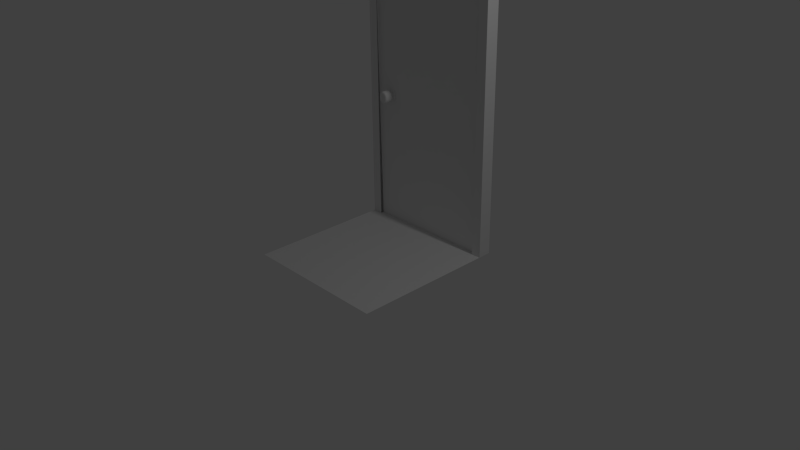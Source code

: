 # Source: floor_wall_door.blend  (saved by Blender 2.74.0; exported with 4.5.12 LTS)
import bpy
from mathutils import Matrix  # noqa: F401  (used for matrix-valued properties, if any)

bpy.ops.wm.read_factory_settings(use_empty=True)
scene = bpy.context.scene
scene.name = 'Scene'

# ---- collections
col_collection_1 = bpy.data.collections.new('Collection 1'); scene.collection.children.link(col_collection_1)
col_collection_2 = bpy.data.collections.new('Collection 2'); scene.collection.children.link(col_collection_2)

# ---- materials (node trees are filled in below, after node groups)
mat_material = bpy.data.materials.new('Material')
mat_material.alpha_threshold = 0.0
mat_material.use_transparent_shadow = False
mat_material.roughness = 0.5
mat_material.line_color = (0.0, 0.0, 0.0, 1.0)
mat_material_001 = bpy.data.materials.new('Material.001')
mat_material_001.alpha_threshold = 0.0
mat_material_001.use_transparent_shadow = False
mat_material_001.roughness = 0.5
mat_material_001.line_color = (0.0, 0.0, 0.0, 1.0)
mat_material_002 = bpy.data.materials.new('Material.002')
mat_material_002.alpha_threshold = 0.0
mat_material_002.use_transparent_shadow = False
mat_material_002.roughness = 0.5
mat_material_002.line_color = (0.0, 0.0, 0.0, 1.0)

# ---- material node trees

# ---- world
world_world = bpy.data.worlds.new('World'); scene.world = world_world
world_world.color = (0.05088, 0.05088, 0.05088)
world_world.use_sun_shadow = False
world_world.sun_shadow_jitter_overblur = 0.0
world_world.cycles.sampling_method = 'MANUAL'
world_world.cycles.sample_map_resolution = 256

# ---- cameras
cam_camera = bpy.data.cameras.new('Camera')
cam_camera.clip_end = 100.0
cam_camera.lens = 35.0
cam_camera.sensor_width = 32.0
cam_camera.sensor_height = 18.0
cam_camera.ortho_scale = 7.314
cam_camera.dof.focus_distance = 0.0
cam_camera.dof.aperture_fstop = 128.0

# ---- lights
light_lamp = bpy.data.lights.new('Lamp', 'POINT')
light_lamp.transmission_factor = 0.0
light_lamp.cutoff_distance = 30.0
light_lamp.energy = 100.0
light_lamp.shadow_buffer_clip_start = 1.001
light_lamp.shadow_soft_size = 0.1
light_lamp.shadow_maximum_resolution = 0.006
light_lamp.use_absolute_resolution = True
light_lamp.cycles.use_multiple_importance_sampling = False

# ---- meshes
me_cube = bpy.data.meshes.new('Cube')
me_cube.from_pydata([(1.0, 1.0, -1.0), (1.0, -1.0, -1.0), (-1.0, -1.0, -1.0), (-1.0, 1.0, -1.0), (1.0, 1.0, 1.0), (1.0, -1.0, 1.0), (-1.0, -1.0, 1.0), (-1.0, 1.0, 1.0)], [], [(0, 1, 2, 3), (4, 7, 6, 5), (0, 4, 5, 1), (1, 5, 6, 2), (2, 6, 7, 3), (4, 0, 3, 7)])
me_cube.materials.append(mat_material)
me_cube.use_remesh_preserve_volume = False
me_cube.use_remesh_preserve_attributes = False
me_cube.use_mirror_vertex_groups = False
me_cube.update()
me_cube_001 = bpy.data.meshes.new('Cube.001')
me_cube_001.from_pydata([(2.235, 1.0, -1.0), (1.0, -1.0, -1.0), (-1.0, -1.0, -1.0), (-2.485, 1.0, -1.0), (2.235, 1.0, 1.0), (2.235, -1.0, 1.0), (-2.485, -1.0, 1.0), (-2.485, 1.0, 1.0), (2.235, -1.0, -1.0), (-2.485, -1.0, -1.0), (2.235, -1.0, 1.0), (-2.485, -1.0, 1.0), (2.235, -1.152, -1.0), (-2.485, -1.152, -1.0), (2.235, -1.152, 1.0), (-2.485, -1.152, 1.0), (2.235, 1.0, 1.087), (2.235, -1.0, 1.087), (-2.485, 1.0, 1.087), (-2.485, -1.0, 1.087), (2.235, 1.152, -1.0), (-2.485, 1.152, -1.0), (2.235, 1.152, 1.0), (-2.485, 1.152, 1.0), (2.235, 1.0, 1.087), (-2.485, 1.0, 1.087), (2.235, 1.152, 1.087), (-2.485, 1.152, 1.087), (2.235, -1.0, 1.087), (-2.485, -1.0, 1.087), (2.235, -1.152, 1.087), (-2.485, -1.152, 1.087)], [], [(7, 6, 19, 18), (5, 6, 11, 10), (4, 22, 26, 24), (11, 15, 31, 29), (6, 2, 9, 11), (1, 5, 10, 8), (2, 1, 8, 9), (12, 14, 15, 13), (11, 9, 13, 15), (8, 10, 14, 12), (9, 8, 12, 13), (16, 18, 19, 17), (6, 5, 17, 19), (5, 4, 16, 17), (22, 20, 21, 23), (3, 7, 23, 21), (4, 0, 20, 22), (0, 3, 21, 20), (25, 24, 26, 27), (23, 7, 25, 27), (22, 23, 27, 26), (7, 4, 24, 25), (28, 29, 31, 30), (14, 10, 28, 30), (15, 14, 30, 31), (10, 11, 29, 28), (10, 8, 9, 11), (3, 0, 4, 7), (11, 7, 4, 10)])
me_cube_001.materials.append(mat_material_001)
me_cube_001.use_remesh_preserve_volume = False
me_cube_001.use_remesh_preserve_attributes = False
me_cube_001.use_mirror_vertex_groups = False
me_cube_001.update()
me_cube_002 = bpy.data.meshes.new('Cube.002')
me_cube_002.from_pydata([(1.0, 1.0, -1.0), (1.0, -1.0, -1.0), (-1.0, -1.0, -1.0), (-1.0, 1.0, -1.0), (1.0, 1.0, 1.0), (-1.0, 1.0, 1.0), (-0.887, 1.0, -1.0), (-0.887, -1.0, -1.0), (-0.887, 1.0, 1.0), (0.9099, 1.0, -1.0), (0.9099, -1.0, -1.0), (0.9099, 1.0, 1.0), (1.0, 1.0, 0.4646), (-1.0, 1.0, 0.4646), (-0.887, 1.0, 0.4646), (0.9099, 1.0, 0.4646), (1.0, 1.0, 2.648), (-1.0, 1.0, 2.648), (-0.887, 1.0, 2.648), (0.9099, 1.0, 2.648), (-1.0, 1.0, 3.0), (0.9099, 1.0, 3.0), (1.0, 1.0, 3.0), (-0.887, 1.0, 3.0)], [], [(6, 3, 2, 7), (14, 13, 3, 6), (11, 4, 16, 19), (9, 6, 7, 10), (0, 9, 10, 1), (12, 15, 9, 0), (4, 11, 15, 12), (8, 5, 13, 14), (5, 8, 18, 17), (19, 16, 22, 21), (18, 19, 21, 23), (17, 18, 23, 20)])
me_cube_002.materials.append(mat_material_002)
me_cube_002.use_remesh_preserve_volume = False
me_cube_002.use_remesh_preserve_attributes = False
me_cube_002.use_mirror_vertex_groups = False
me_cube_002.update()
me_circle = bpy.data.meshes.new('Circle')
me_circle.from_pydata([(0.0, 1.0, 0.0), (-0.1951, 0.9808, 0.0), (-0.3827, 0.9239, 0.0), (-0.5556, 0.8315, 0.0), (-0.7071, 0.7071, 0.0), (-0.8315, 0.5556, 0.0), (-0.9239, 0.3827, 0.0), (-0.9808, 0.1951, 0.0), (-1.0, 7.55e-08, 0.0), (-0.9808, -0.1951, 0.0), (-0.9239, -0.3827, 0.0), (-0.8315, -0.5556, 0.0), (-0.7071, -0.7071, 0.0), (-0.5556, -0.8315, 0.0), (-0.3827, -0.9239, 0.0), (-0.1951, -0.9808, 0.0), (3.258e-07, -1.0, 0.0), (0.1951, -0.9808, 0.0), (0.3827, -0.9239, 0.0), (0.5556, -0.8315, 0.0), (0.7071, -0.7071, 0.0), (0.8315, -0.5556, 0.0), (0.9239, -0.3827, 0.0), (0.9808, -0.1951, 0.0), (1.0, 9.656e-07, 0.0), (0.9808, 0.1951, 0.0), (0.9239, 0.3827, 0.0), (0.8315, 0.5556, 0.0), (0.7071, 0.7071, 0.0), (0.5556, 0.8315, 0.0), (0.3827, 0.9239, 0.0), (0.1951, 0.9808, 0.0), (4.397e-09, 1.0, 0.05824), (-0.1951, 0.9808, 0.05824), (-0.3827, 0.9239, 0.05824), (-0.5556, 0.8315, 0.05824), (-0.7071, 0.7071, 0.05824), (-0.8315, 0.5556, 0.05824), (-0.9239, 0.3827, 0.05824), (-0.9808, 0.1951, 0.05824), (-1.0, 7.55e-08, 0.05824), (-0.9808, -0.1951, 0.05824), (-0.9239, -0.3827, 0.05824), (-0.8315, -0.5556, 0.05824), (-0.7071, -0.7071, 0.05824), (-0.5556, -0.8315, 0.05824), (-0.3827, -0.9239, 0.05824), (-0.1951, -0.9808, 0.05824), (3.302e-07, -1.0, 0.05824), (0.1951, -0.9808, 0.05824), (0.3827, -0.9239, 0.05824), (0.5556, -0.8315, 0.05824), (0.7071, -0.7071, 0.05824), (0.8315, -0.5556, 0.05824), (0.9239, -0.3827, 0.05824), (0.9808, -0.1951, 0.05824), (1.0, 9.656e-07, 0.05824), (0.9808, 0.1951, 0.05824), (0.9239, 0.3827, 0.05824), (0.8315, 0.5556, 0.05824), (0.7071, 0.7071, 0.05824), (0.5556, 0.8315, 0.05824), (0.3827, 0.9239, 0.05824), (0.1951, 0.9808, 0.05824), (1.47e-09, 0.9383, 0.1242), (-0.183, 0.9202, 0.1242), (-0.3591, 0.8668, 0.1242), (-0.5213, 0.7801, 0.1242), (-0.6634, 0.6634, 0.1242), (-0.7801, 0.5213, 0.1242), (-0.8668, 0.3591, 0.1242), (-0.9202, 0.183, 0.1242), (-0.9383, 8.843e-08, 0.1242), (-0.9202, -0.183, 0.1242), (-0.8668, -0.3591, 0.1242), (-0.7801, -0.5213, 0.1242), (-0.6634, -0.6634, 0.1242), (-0.5213, -0.7801, 0.1242), (-0.3591, -0.8668, 0.1242), (-0.183, -0.9202, 0.1242), (3.072e-07, -0.9383, 0.1242), (0.183, -0.9202, 0.1242), (0.3591, -0.8668, 0.1242), (0.5213, -0.7801, 0.1242), (0.6634, -0.6634, 0.1242), (0.7801, -0.5213, 0.1242), (0.8668, -0.3591, 0.1242), (0.9202, -0.183, 0.1242), (0.9383, 9.236e-07, 0.1242), (0.9202, 0.183, 0.1242), (0.8668, 0.3591, 0.1242), (0.7801, 0.5213, 0.1242), (0.6634, 0.6634, 0.1242), (0.5213, 0.7801, 0.1242), (0.3591, 0.8668, 0.1242), (0.183, 0.9202, 0.1242), (-2.318e-08, 0.7061, 0.2097), (-0.1378, 0.6926, 0.2097), (-0.2702, 0.6524, 0.2097), (-0.3923, 0.5871, 0.2097), (-0.4993, 0.4993, 0.2097), (-0.5871, 0.3923, 0.2097), (-0.6524, 0.2702, 0.2097), (-0.6926, 0.1378, 0.2097), (-0.7061, 1.403e-07, 0.2097), (-0.6926, -0.1378, 0.2097), (-0.6524, -0.2702, 0.2097), (-0.5871, -0.3923, 0.2097), (-0.4993, -0.4993, 0.2097), (-0.3923, -0.5871, 0.2097), (-0.2702, -0.6524, 0.2097), (-0.1378, -0.6926, 0.2097), (2.069e-07, -0.7061, 0.2097), (0.1378, -0.6926, 0.2097), (0.2702, -0.6524, 0.2097), (0.3923, -0.5871, 0.2097), (0.4993, -0.4993, 0.2097), (0.5871, -0.3923, 0.2097), (0.6524, -0.2702, 0.2097), (0.6926, -0.1378, 0.2097), (0.7061, 7.688e-07, 0.2097), (0.6926, 0.1378, 0.2097), (0.6524, 0.2702, 0.2097), (0.5871, 0.3923, 0.2097), (0.4993, 0.4993, 0.2097), (0.3923, 0.5871, 0.2097), (0.2702, 0.6524, 0.2097), (0.1378, 0.6926, 0.2097), (-3.161e-08, 0.6674, 0.1589), (-0.1302, 0.6546, 0.1589), (-0.2554, 0.6166, 0.1589), (-0.3708, 0.5549, 0.1589), (-0.4719, 0.4719, 0.1589), (-0.5549, 0.3708, 0.1589), (-0.6166, 0.2554, 0.1589), (-0.6546, 0.1302, 0.1589), (-0.6674, 1.501e-07, 0.1589), (-0.6546, -0.1302, 0.1589), (-0.6166, -0.2554, 0.1589), (-0.5549, -0.3708, 0.1589), (-0.4719, -0.4719, 0.1589), (-0.3708, -0.5549, 0.1589), (-0.2554, -0.6166, 0.1589), (-0.1302, -0.6546, 0.1589), (1.859e-07, -0.6674, 0.1589), (0.1302, -0.6546, 0.1589), (0.2554, -0.6166, 0.1589), (0.3708, -0.5549, 0.1589), (0.4719, -0.4719, 0.1589), (0.5549, -0.3708, 0.1589), (0.6166, -0.2554, 0.1589), (0.6546, -0.1302, 0.1589), (0.6674, 7.441e-07, 0.1589), (0.6546, 0.1302, 0.1589), (0.6166, 0.2554, 0.1589), (0.5549, 0.3708, 0.1589), (0.4719, 0.4719, 0.1589), (0.3708, 0.5549, 0.1589), (0.2554, 0.6166, 0.1589), (0.1302, 0.6546, 0.1589), (-3.74e-08, 0.6153, 0.1589), (-0.12, 0.6035, 0.1589), (-0.2355, 0.5685, 0.1589), (-0.3419, 0.5116, 0.1589), (-0.4351, 0.4351, 0.1589), (-0.5116, 0.3419, 0.1589), (-0.5685, 0.2355, 0.1589), (-0.6035, 0.12, 0.1589), (-0.6153, 1.615e-07, 0.1589), (-0.6035, -0.12, 0.1589), (-0.5685, -0.2355, 0.1589), (-0.5116, -0.3419, 0.1589), (-0.4351, -0.4351, 0.1589), (-0.3419, -0.5116, 0.1589), (-0.2355, -0.5685, 0.1589), (-0.12, -0.6035, 0.1589), (1.631e-07, -0.6153, 0.1589), (0.12, -0.6035, 0.1589), (0.2355, -0.5685, 0.1589), (0.3419, -0.5116, 0.1589), (0.4351, -0.4351, 0.1589), (0.5116, -0.3419, 0.1589), (0.5685, -0.2355, 0.1589), (0.6035, -0.12, 0.1589), (0.6153, 7.092e-07, 0.1589), (0.6035, 0.12, 0.1589), (0.5685, 0.2355, 0.1589), (0.5116, 0.3419, 0.1589), (0.4351, 0.4351, 0.1589), (0.3419, 0.5116, 0.1589), (0.2355, 0.5685, 0.1589), (0.12, 0.6035, 0.1589), (-1.89e-08, 0.3628, 0.6804), (-0.07078, 0.3558, 0.6804), (-0.1388, 0.3352, 0.6804), (-0.2016, 0.3017, 0.6804), (-0.2566, 0.2566, 0.6804), (-0.3017, 0.2016, 0.6804), (-0.3352, 0.1388, 0.6804), (-0.3558, 0.07078, 0.6804), (-0.3628, 2.251e-07, 0.6804), (-0.3558, -0.07078, 0.6804), (-0.3352, -0.1388, 0.6804), (-0.3017, -0.2016, 0.6804), (-0.2566, -0.2566, 0.6804), (-0.2016, -0.3017, 0.6804), (-0.1388, -0.3352, 0.6804), (-0.07078, -0.3558, 0.6804), (9.932e-08, -0.3628, 0.6804), (0.07078, -0.3558, 0.6804), (0.1388, -0.3352, 0.6804), (0.2016, -0.3017, 0.6804), (0.2566, -0.2566, 0.6804), (0.3017, -0.2016, 0.6804), (0.3352, -0.1388, 0.6804), (0.3558, -0.07078, 0.6804), (0.3628, 5.481e-07, 0.6804), (0.3558, 0.07078, 0.6804), (0.3352, 0.1388, 0.6804), (0.3017, 0.2016, 0.6804), (0.2566, 0.2566, 0.6804), (0.2016, 0.3017, 0.6804), (0.1388, 0.3352, 0.6804), (0.07078, 0.3558, 0.6804), (-3.665e-09, 0.3628, 0.8822), (-0.07078, 0.3558, 0.8822), (-0.1388, 0.3352, 0.8822), (-0.2016, 0.3017, 0.8822), (-0.2566, 0.2566, 0.8822), (-0.3017, 0.2016, 0.8822), (-0.3352, 0.1388, 0.8822), (-0.3558, 0.07078, 0.8822), (-0.3628, 2.251e-07, 0.8822), (-0.3558, -0.07078, 0.8822), (-0.3352, -0.1388, 0.8822), (-0.3017, -0.2016, 0.8822), (-0.2566, -0.2566, 0.8822), (-0.2016, -0.3017, 0.8822), (-0.1388, -0.3352, 0.8822), (-0.07078, -0.3558, 0.8822), (1.146e-07, -0.3628, 0.8822), (0.07078, -0.3558, 0.8822), (0.1388, -0.3352, 0.8822), (0.2016, -0.3017, 0.8822), (0.2566, -0.2566, 0.8822), (0.3017, -0.2016, 0.8822), (0.3352, -0.1388, 0.8822), (0.3558, -0.07078, 0.8822), (0.3628, 5.481e-07, 0.8822), (0.3558, 0.07078, 0.8822), (0.3352, 0.1388, 0.8822), (0.3017, 0.2016, 0.8822), (0.2566, 0.2566, 0.8822), (0.2016, 0.3017, 0.8822), (0.1388, 0.3352, 0.8822), (0.07078, 0.3558, 0.8822), (3.279e-08, 0.8643, 0.8822), (-0.1686, 0.8477, 0.8822), (-0.3308, 0.7985, 0.8822), (-0.4802, 0.7187, 0.8822), (-0.6112, 0.6112, 0.8822), (-0.7187, 0.4802, 0.8822), (-0.7985, 0.3308, 0.8822), (-0.8477, 0.1686, 0.8822), (-0.8643, 9.351e-08, 0.8822), (-0.8477, -0.1686, 0.8822), (-0.7985, -0.3308, 0.8822), (-0.7187, -0.4802, 0.8822), (-0.6112, -0.6112, 0.8822), (-0.4802, -0.7187, 0.8822), (-0.3308, -0.7985, 0.8822), (-0.1686, -0.8477, 0.8822), (3.144e-07, -0.8643, 0.8822), (0.1686, -0.8477, 0.8822), (0.3308, -0.7985, 0.8822), (0.4802, -0.7187, 0.8822), (0.6112, -0.6112, 0.8822), (0.7187, -0.4802, 0.8822), (0.7985, -0.3308, 0.8822), (0.8477, -0.1686, 0.8822), (0.8643, 8.629e-07, 0.8822), (0.8477, 0.1686, 0.8822), (0.7985, 0.3308, 0.8822), (0.7187, 0.4802, 0.8822), (0.6112, 0.6112, 0.8822), (0.4802, 0.7187, 0.8822), (0.3308, 0.7985, 0.8822), (0.1686, 0.8477, 0.8822), (5.545e-08, 0.9474, 1.027), (-0.1848, 0.9292, 1.027), (-0.3626, 0.8753, 1.027), (-0.5264, 0.7878, 1.027), (-0.6699, 0.6699, 1.027), (-0.7878, 0.5264, 1.027), (-0.8753, 0.3626, 1.027), (-0.9292, 0.1848, 1.027), (-0.9474, 7.152e-08, 1.027), (-0.9292, -0.1848, 1.027), (-0.8753, -0.3626, 1.027), (-0.7878, -0.5264, 1.027), (-0.6699, -0.6699, 1.027), (-0.5264, -0.7878, 1.027), (-0.3626, -0.8753, 1.027), (-0.1848, -0.9292, 1.027), (3.642e-07, -0.9474, 1.027), (0.1848, -0.9292, 1.027), (0.3626, -0.8753, 1.027), (0.5264, -0.7878, 1.027), (0.6699, -0.6699, 1.027), (0.7878, -0.5264, 1.027), (0.8753, -0.3626, 1.027), (0.9292, -0.1848, 1.027), (0.9474, 9.148e-07, 1.027), (0.9292, 0.1848, 1.027), (0.8753, 0.3626, 1.027), (0.7878, 0.5264, 1.027), (0.6699, 0.6699, 1.027), (0.5264, 0.7878, 1.027), (0.3626, 0.8753, 1.027), (0.1848, 0.9292, 1.027), (7.535e-08, 0.9963, 1.228), (-0.1944, 0.9772, 1.228), (-0.3813, 0.9205, 1.228), (-0.5535, 0.8284, 1.228), (-0.7045, 0.7045, 1.228), (-0.8284, 0.5535, 1.228), (-0.9205, 0.3813, 1.228), (-0.9772, 0.1944, 1.228), (-0.9963, 6.195e-08, 1.228), (-0.9772, -0.1944, 1.228), (-0.9205, -0.3813, 1.228), (-0.8284, -0.5535, 1.228), (-0.7045, -0.7045, 1.228), (-0.5535, -0.8284, 1.228), (-0.3813, -0.9205, 1.228), (-0.1944, -0.9772, 1.228), (4e-07, -0.9963, 1.228), (0.1944, -0.9772, 1.228), (0.3813, -0.9205, 1.228), (0.5535, -0.8284, 1.228), (0.7045, -0.7045, 1.228), (0.8284, -0.5535, 1.228), (0.9205, -0.3813, 1.228), (0.9772, -0.1944, 1.228), (0.9963, 9.488e-07, 1.228), (0.9772, 0.1944, 1.228), (0.9205, 0.3813, 1.228), (0.8284, 0.5535, 1.228), (0.7045, 0.7045, 1.228), (0.5535, 0.8284, 1.228), (0.3813, 0.9205, 1.228), (0.1944, 0.9772, 1.228), (1.533e-07, 0.9963, 2.26), (-0.1944, 0.9772, 2.26), (-0.3813, 0.9205, 2.26), (-0.5535, 0.8284, 2.26), (-0.7045, 0.7045, 2.26), (-0.8284, 0.5535, 2.26), (-0.9205, 0.3813, 2.26), (-0.9772, 0.1944, 2.26), (-0.9963, 6.195e-08, 2.26), (-0.9772, -0.1944, 2.26), (-0.9205, -0.3813, 2.26), (-0.8284, -0.5535, 2.26), (-0.7045, -0.7045, 2.26), (-0.5535, -0.8284, 2.26), (-0.3813, -0.9205, 2.26), (-0.1944, -0.9772, 2.26), (4.779e-07, -0.9963, 2.26), (0.1944, -0.9772, 2.26), (0.3813, -0.9205, 2.26), (0.5535, -0.8284, 2.26), (0.7045, -0.7045, 2.26), (0.8284, -0.5535, 2.26), (0.9205, -0.3813, 2.26), (0.9772, -0.1944, 2.26), (0.9963, 9.488e-07, 2.26), (0.9772, 0.1944, 2.26), (0.9205, 0.3813, 2.26), (0.8284, 0.5535, 2.26), (0.7045, 0.7045, 2.26), (0.5535, 0.8284, 2.26), (0.3813, 0.9205, 2.26), (0.1944, 0.9772, 2.26), (1.629e-07, 0.9238, 2.475), (-0.1802, 0.9061, 2.475), (-0.3535, 0.8535, 2.475), (-0.5133, 0.7681, 2.475), (-0.6533, 0.6533, 2.475), (-0.7681, 0.5133, 2.475), (-0.8535, 0.3535, 2.475), (-0.9061, 0.1802, 2.475), (-0.9238, 7.926e-08, 2.475), (-0.9061, -0.1802, 2.475), (-0.8535, -0.3535, 2.475), (-0.7681, -0.5133, 2.475), (-0.6533, -0.6533, 2.475), (-0.5133, -0.7681, 2.475), (-0.3535, -0.8535, 2.475), (-0.1802, -0.9061, 2.475), (4.639e-07, -0.9238, 2.475), (0.1802, -0.9061, 2.475), (0.3535, -0.8535, 2.475), (0.5133, -0.7681, 2.475), (0.6533, -0.6532, 2.475), (0.7681, -0.5133, 2.475), (0.8535, -0.3535, 2.475), (0.9061, -0.1802, 2.475), (0.9238, 9.016e-07, 2.475), (0.9061, 0.1802, 2.475), (0.8535, 0.3535, 2.475), (0.7681, 0.5133, 2.475), (0.6532, 0.6533, 2.475), (0.5133, 0.7681, 2.475), (0.3535, 0.8535, 2.475), (0.1802, 0.9061, 2.475), (1.511e-07, 0.7376, 2.596), (-0.1439, 0.7234, 2.596), (-0.2823, 0.6815, 2.596), (-0.4098, 0.6133, 2.596), (-0.5216, 0.5216, 2.596), (-0.6133, 0.4098, 2.596), (-0.6815, 0.2823, 2.596), (-0.7234, 0.1439, 2.596), (-0.7376, 1.241e-07, 2.596), (-0.7234, -0.1439, 2.596), (-0.6815, -0.2823, 2.596), (-0.6133, -0.4098, 2.596), (-0.5216, -0.5216, 2.596), (-0.4098, -0.6133, 2.596), (-0.2823, -0.6815, 2.596), (-0.1439, -0.7234, 2.596), (3.915e-07, -0.7376, 2.596), (0.1439, -0.7234, 2.596), (0.2823, -0.6815, 2.596), (0.4098, -0.6133, 2.596), (0.5216, -0.5216, 2.596), (0.6133, -0.4098, 2.596), (0.6815, -0.2823, 2.596), (0.7234, -0.1439, 2.596), (0.7376, 7.806e-07, 2.596), (0.7234, 0.1439, 2.596), (0.6815, 0.2823, 2.596), (0.6133, 0.4098, 2.596), (0.5216, 0.5216, 2.596), (0.4098, 0.6133, 2.596), (0.2823, 0.6815, 2.596), (0.1439, 0.7234, 2.596), (1.099e-07, 0.3261, 2.596), (-0.06361, 0.3198, 2.596), (-0.1248, 0.3013, 2.596), (-0.1812, 0.2711, 2.596), (-0.2306, 0.2306, 2.596), (-0.2711, 0.1812, 2.596), (-0.3013, 0.1248, 2.596), (-0.3198, 0.06361, 2.596), (-0.3261, 2.243e-07, 2.596), (-0.3198, -0.06361, 2.596), (-0.3013, -0.1248, 2.596), (-0.2711, -0.1812, 2.596), (-0.2306, -0.2306, 2.596), (-0.1812, -0.2711, 2.596), (-0.1248, -0.3013, 2.596), (-0.06361, -0.3198, 2.596), (2.162e-07, -0.3261, 2.596), (0.06361, -0.3198, 2.596), (0.1248, -0.3013, 2.596), (0.1812, -0.2711, 2.596), (0.2306, -0.2306, 2.596), (0.2711, -0.1812, 2.596), (0.3013, -0.1248, 2.596), (0.3198, -0.06361, 2.596), (0.3261, 5.145e-07, 2.596), (0.3198, 0.06361, 2.596), (0.3013, 0.1248, 2.596), (0.2711, 0.1812, 2.596), (0.2306, 0.2306, 2.596), (0.1812, 0.2711, 2.596), (0.1248, 0.3013, 2.596), (0.06361, 0.3198, 2.596), (0.1458, 0.0328, 2.573), (0.1458, -0.01318, 2.573), (-0.1396, 0.02991, 2.573), (-0.1396, -0.01607, 2.573), (-0.03912, -0.03391, 2.573), (0.03224, 0.01831, 2.573), (0.1036, 0.006707, 2.573), (0.1036, -0.03927, 2.573), (0.03224, -0.02767, 2.573), (-0.03912, -0.07989, 2.573), (0.1458, 0.0328, 2.525), (0.1458, -0.01318, 2.525), (-0.1396, 0.02991, 2.525), (-0.1396, -0.01607, 2.525), (-0.03912, -0.03391, 2.525), (0.03224, 0.01831, 2.525), (0.1036, 0.006707, 2.525), (0.1036, -0.03927, 2.525), (0.03224, -0.02767, 2.525), (-0.03912, -0.07989, 2.525), (9.217e-08, 0.1826, 2.551), (-0.03563, 0.1791, 2.551), (-0.06988, 0.1687, 2.551), (-0.1015, 0.1518, 2.551), (-0.1291, 0.1291, 2.551), (-0.1518, 0.1015, 2.551), (-0.1687, 0.06988, 2.551), (-0.1791, 0.03563, 2.551), (-0.1826, 2.538e-07, 2.551), (-0.1791, -0.03563, 2.551), (-0.1687, -0.06988, 2.551), (-0.1518, -0.1015, 2.551), (-0.1291, -0.1291, 2.551), (-0.1015, -0.1518, 2.551), (-0.06988, -0.1687, 2.551), (-0.03563, -0.1791, 2.551), (1.517e-07, -0.1826, 2.551), (0.03563, -0.1791, 2.551), (0.06988, -0.1687, 2.551), (0.1015, -0.1518, 2.551), (0.1291, -0.1291, 2.551), (0.1518, -0.1015, 2.551), (0.1687, -0.06988, 2.551), (0.1791, -0.03563, 2.551), (0.1826, 4.164e-07, 2.551), (0.1791, 0.03563, 2.551), (0.1687, 0.06988, 2.551), (0.1518, 0.1015, 2.551), (0.1291, 0.1291, 2.551), (0.1015, 0.1518, 2.551), (0.06988, 0.1687, 2.551), (0.03563, 0.1791, 2.551)], [], [(28, 27, 59, 60), (17, 16, 48, 49), (6, 5, 37, 38), (26, 25, 57, 58), (4, 3, 35, 36), (15, 14, 46, 47), (24, 23, 55, 56), (2, 1, 33, 34), (13, 12, 44, 45), (22, 21, 53, 54), (11, 10, 42, 43), (31, 30, 62, 63), (20, 19, 51, 52), (9, 8, 40, 41), (29, 28, 60, 61), (18, 17, 49, 50), (7, 6, 38, 39), (27, 26, 58, 59), (5, 4, 36, 37), (16, 15, 47, 48), (25, 24, 56, 57), (3, 2, 34, 35), (14, 13, 45, 46), (23, 22, 54, 55), (1, 0, 32, 33), (12, 11, 43, 44), (0, 31, 63, 32), (21, 20, 52, 53), (10, 9, 41, 42), (30, 29, 61, 62), (19, 18, 50, 51), (8, 7, 39, 40), (61, 60, 92, 93), (50, 49, 81, 82), (39, 38, 70, 71), (59, 58, 90, 91), (37, 36, 68, 69), (48, 47, 79, 80), (57, 56, 88, 89), (35, 34, 66, 67), (46, 45, 77, 78), (55, 54, 86, 87), (33, 32, 64, 65), (44, 43, 75, 76), (32, 63, 95, 64), (53, 52, 84, 85), (42, 41, 73, 74), (62, 61, 93, 94), (51, 50, 82, 83), (40, 39, 71, 72), (60, 59, 91, 92), (49, 48, 80, 81), (38, 37, 69, 70), (58, 57, 89, 90), (36, 35, 67, 68), (47, 46, 78, 79), (56, 55, 87, 88), (34, 33, 65, 66), (45, 44, 76, 77), (54, 53, 85, 86), (43, 42, 74, 75), (63, 62, 94, 95), (52, 51, 83, 84), (41, 40, 72, 73), (95, 94, 126, 127), (84, 83, 115, 116), (73, 72, 104, 105), (93, 92, 124, 125), (82, 81, 113, 114), (71, 70, 102, 103), (91, 90, 122, 123), (69, 68, 100, 101), (80, 79, 111, 112), (89, 88, 120, 121), (67, 66, 98, 99), (78, 77, 109, 110), (87, 86, 118, 119), (65, 64, 96, 97), (76, 75, 107, 108), (64, 95, 127, 96), (85, 84, 116, 117), (74, 73, 105, 106), (94, 93, 125, 126), (83, 82, 114, 115), (72, 71, 103, 104), (92, 91, 123, 124), (81, 80, 112, 113), (70, 69, 101, 102), (90, 89, 121, 122), (68, 67, 99, 100), (79, 78, 110, 111), (88, 87, 119, 120), (66, 65, 97, 98), (77, 76, 108, 109), (86, 85, 117, 118), (75, 74, 106, 107), (118, 117, 149, 150), (107, 106, 138, 139), (127, 126, 158, 159), (116, 115, 147, 148), (105, 104, 136, 137), (125, 124, 156, 157), (114, 113, 145, 146), (103, 102, 134, 135), (123, 122, 154, 155), (101, 100, 132, 133), (112, 111, 143, 144), (121, 120, 152, 153), (99, 98, 130, 131), (110, 109, 141, 142), (119, 118, 150, 151), (97, 96, 128, 129), (108, 107, 139, 140), (96, 127, 159, 128), (117, 116, 148, 149), (106, 105, 137, 138), (126, 125, 157, 158), (115, 114, 146, 147), (104, 103, 135, 136), (124, 123, 155, 156), (113, 112, 144, 145), (102, 101, 133, 134), (122, 121, 153, 154), (100, 99, 131, 132), (111, 110, 142, 143), (120, 119, 151, 152), (98, 97, 129, 130), (109, 108, 140, 141), (152, 151, 183, 184), (130, 129, 161, 162), (141, 140, 172, 173), (150, 149, 181, 182), (139, 138, 170, 171), (159, 158, 190, 191), (148, 147, 179, 180), (137, 136, 168, 169), (157, 156, 188, 189), (146, 145, 177, 178), (135, 134, 166, 167), (155, 154, 186, 187), (133, 132, 164, 165), (144, 143, 175, 176), (153, 152, 184, 185), (131, 130, 162, 163), (142, 141, 173, 174), (151, 150, 182, 183), (129, 128, 160, 161), (140, 139, 171, 172), (128, 159, 191, 160), (149, 148, 180, 181), (138, 137, 169, 170), (158, 157, 189, 190), (147, 146, 178, 179), (136, 135, 167, 168), (156, 155, 187, 188), (145, 144, 176, 177), (134, 133, 165, 166), (154, 153, 185, 186), (132, 131, 163, 164), (143, 142, 174, 175), (186, 185, 217, 218), (164, 163, 195, 196), (175, 174, 206, 207), (184, 183, 215, 216), (162, 161, 193, 194), (173, 172, 204, 205), (182, 181, 213, 214), (171, 170, 202, 203), (191, 190, 222, 223), (180, 179, 211, 212), (169, 168, 200, 201), (189, 188, 220, 221), (178, 177, 209, 210), (167, 166, 198, 199), (187, 186, 218, 219), (165, 164, 196, 197), (176, 175, 207, 208), (185, 184, 216, 217), (163, 162, 194, 195), (174, 173, 205, 206), (183, 182, 214, 215), (161, 160, 192, 193), (172, 171, 203, 204), (160, 191, 223, 192), (181, 180, 212, 213), (170, 169, 201, 202), (190, 189, 221, 222), (179, 178, 210, 211), (168, 167, 199, 200), (188, 187, 219, 220), (177, 176, 208, 209), (166, 165, 197, 198), (220, 219, 251, 252), (209, 208, 240, 241), (198, 197, 229, 230), (218, 217, 249, 250), (196, 195, 227, 228), (207, 206, 238, 239), (216, 215, 247, 248), (194, 193, 225, 226), (205, 204, 236, 237), (214, 213, 245, 246), (203, 202, 234, 235), (223, 222, 254, 255), (212, 211, 243, 244), (201, 200, 232, 233), (221, 220, 252, 253), (210, 209, 241, 242), (199, 198, 230, 231), (219, 218, 250, 251), (197, 196, 228, 229), (208, 207, 239, 240), (217, 216, 248, 249), (195, 194, 226, 227), (206, 205, 237, 238), (215, 214, 246, 247), (193, 192, 224, 225), (204, 203, 235, 236), (192, 223, 255, 224), (213, 212, 244, 245), (202, 201, 233, 234), (222, 221, 253, 254), (211, 210, 242, 243), (200, 199, 231, 232), (254, 253, 285, 286), (243, 242, 274, 275), (232, 231, 263, 264), (252, 251, 283, 284), (241, 240, 272, 273), (230, 229, 261, 262), (250, 249, 281, 282), (228, 227, 259, 260), (239, 238, 270, 271), (248, 247, 279, 280), (226, 225, 257, 258), (237, 236, 268, 269), (246, 245, 277, 278), (235, 234, 266, 267), (255, 254, 286, 287), (244, 243, 275, 276), (233, 232, 264, 265), (253, 252, 284, 285), (242, 241, 273, 274), (231, 230, 262, 263), (251, 250, 282, 283), (229, 228, 260, 261), (240, 239, 271, 272), (249, 248, 280, 281), (227, 226, 258, 259), (238, 237, 269, 270), (247, 246, 278, 279), (225, 224, 256, 257), (236, 235, 267, 268), (224, 255, 287, 256), (245, 244, 276, 277), (234, 233, 265, 266), (256, 287, 319, 288), (277, 276, 308, 309), (266, 265, 297, 298), (286, 285, 317, 318), (275, 274, 306, 307), (264, 263, 295, 296), (284, 283, 315, 316), (273, 272, 304, 305), (262, 261, 293, 294), (282, 281, 313, 314), (260, 259, 291, 292), (271, 270, 302, 303), (280, 279, 311, 312), (258, 257, 289, 290), (269, 268, 300, 301), (278, 277, 309, 310), (267, 266, 298, 299), (287, 286, 318, 319), (276, 275, 307, 308), (265, 264, 296, 297), (285, 284, 316, 317), (274, 273, 305, 306), (263, 262, 294, 295), (283, 282, 314, 315), (261, 260, 292, 293), (272, 271, 303, 304), (281, 280, 312, 313), (259, 258, 290, 291), (270, 269, 301, 302), (279, 278, 310, 311), (257, 256, 288, 289), (268, 267, 299, 300), (311, 310, 342, 343), (289, 288, 320, 321), (300, 299, 331, 332), (288, 319, 351, 320), (309, 308, 340, 341), (298, 297, 329, 330), (318, 317, 349, 350), (307, 306, 338, 339), (296, 295, 327, 328), (316, 315, 347, 348), (305, 304, 336, 337), (294, 293, 325, 326), (314, 313, 345, 346), (292, 291, 323, 324), (303, 302, 334, 335), (312, 311, 343, 344), (290, 289, 321, 322), (301, 300, 332, 333), (310, 309, 341, 342), (299, 298, 330, 331), (319, 318, 350, 351), (308, 307, 339, 340), (297, 296, 328, 329), (317, 316, 348, 349), (306, 305, 337, 338), (295, 294, 326, 327), (315, 314, 346, 347), (293, 292, 324, 325), (304, 303, 335, 336), (313, 312, 344, 345), (291, 290, 322, 323), (302, 301, 333, 334), (345, 344, 376, 377), (323, 322, 354, 355), (334, 333, 365, 366), (343, 342, 374, 375), (321, 320, 352, 353), (332, 331, 363, 364), (320, 351, 383, 352), (341, 340, 372, 373), (330, 329, 361, 362), (350, 349, 381, 382), (339, 338, 370, 371), (328, 327, 359, 360), (348, 347, 379, 380), (337, 336, 368, 369), (326, 325, 357, 358), (346, 345, 377, 378), (324, 323, 355, 356), (335, 334, 366, 367), (344, 343, 375, 376), (322, 321, 353, 354), (333, 332, 364, 365), (342, 341, 373, 374), (331, 330, 362, 363), (351, 350, 382, 383), (340, 339, 371, 372), (329, 328, 360, 361), (349, 348, 380, 381), (338, 337, 369, 370), (327, 326, 358, 359), (347, 346, 378, 379), (325, 324, 356, 357), (336, 335, 367, 368), (379, 378, 410, 411), (357, 356, 388, 389), (368, 367, 399, 400), (377, 376, 408, 409), (355, 354, 386, 387), (366, 365, 397, 398), (375, 374, 406, 407), (353, 352, 384, 385), (364, 363, 395, 396), (352, 383, 415, 384), (373, 372, 404, 405), (362, 361, 393, 394), (382, 381, 413, 414), (371, 370, 402, 403), (360, 359, 391, 392), (380, 379, 411, 412), (369, 368, 400, 401), (358, 357, 389, 390), (378, 377, 409, 410), (356, 355, 387, 388), (367, 366, 398, 399), (376, 375, 407, 408), (354, 353, 385, 386), (365, 364, 396, 397), (374, 373, 405, 406), (363, 362, 394, 395), (383, 382, 414, 415), (372, 371, 403, 404), (361, 360, 392, 393), (381, 380, 412, 413), (370, 369, 401, 402), (359, 358, 390, 391), (413, 412, 444, 445), (402, 401, 433, 434), (391, 390, 422, 423), (411, 410, 442, 443), (389, 388, 420, 421), (400, 399, 431, 432), (409, 408, 440, 441), (387, 386, 418, 419), (398, 397, 429, 430), (407, 406, 438, 439), (385, 384, 416, 417), (396, 395, 427, 428), (384, 415, 447, 416), (405, 404, 436, 437), (394, 393, 425, 426), (414, 413, 445, 446), (403, 402, 434, 435), (392, 391, 423, 424), (412, 411, 443, 444), (401, 400, 432, 433), (390, 389, 421, 422), (410, 409, 441, 442), (388, 387, 419, 420), (399, 398, 430, 431), (408, 407, 439, 440), (386, 385, 417, 418), (397, 396, 428, 429), (406, 405, 437, 438), (395, 394, 426, 427), (415, 414, 446, 447), (404, 403, 435, 436), (393, 392, 424, 425), (447, 446, 478, 479), (436, 435, 467, 468), (425, 424, 456, 457), (445, 444, 476, 477), (434, 433, 465, 466), (423, 422, 454, 455), (443, 442, 474, 475), (421, 420, 452, 453), (432, 431, 463, 464), (441, 440, 472, 473), (419, 418, 450, 451), (430, 429, 461, 462), (439, 438, 470, 471), (417, 416, 448, 449), (428, 427, 459, 460), (416, 447, 479, 448), (437, 436, 468, 469), (426, 425, 457, 458), (446, 445, 477, 478), (435, 434, 466, 467), (424, 423, 455, 456), (444, 443, 475, 476), (433, 432, 464, 465), (422, 421, 453, 454), (442, 441, 473, 474), (420, 419, 451, 452), (431, 430, 462, 463), (440, 439, 471, 472), (418, 417, 449, 450), (429, 428, 460, 461), (438, 437, 469, 470), (427, 426, 458, 459), (484, 482, 483, 489), (480, 486, 487, 481), (486, 485, 488, 487), (485, 484, 489, 488), (494, 499, 493, 492), (490, 491, 497, 496), (496, 497, 498, 495), (495, 498, 499, 494), (488, 489, 499, 498), (487, 488, 498, 497), (481, 487, 497, 491), (485, 486, 496, 495), (484, 485, 495, 494), (482, 484, 494, 492), (483, 482, 492, 493), (489, 483, 493, 499), (480, 481, 491, 490), (486, 480, 490, 496), (470, 469, 521, 522), (459, 458, 510, 511), (479, 478, 530, 531), (468, 467, 519, 520), (457, 456, 508, 509), (477, 476, 528, 529), (466, 465, 517, 518), (455, 454, 506, 507), (475, 474, 526, 527), (453, 452, 504, 505), (464, 463, 515, 516), (473, 472, 524, 525), (451, 450, 502, 503), (462, 461, 513, 514), (471, 470, 522, 523), (449, 448, 500, 501), (460, 459, 511, 512), (448, 479, 531, 500), (469, 468, 520, 521), (458, 457, 509, 510), (478, 477, 529, 530), (467, 466, 518, 519), (456, 455, 507, 508), (476, 475, 527, 528), (465, 464, 516, 517), (454, 453, 505, 506), (474, 473, 525, 526), (452, 451, 503, 504), (463, 462, 514, 515), (472, 471, 523, 524), (450, 449, 501, 502), (461, 460, 512, 513), (501, 500, 531, 530, 529, 528, 527, 526, 525, 524, 523, 522, 521, 520, 519, 518, 517, 516, 515, 514, 513, 512, 511, 510, 509, 508, 507, 506, 505, 504, 503, 502)])
me_circle.use_remesh_preserve_volume = False
me_circle.use_remesh_preserve_attributes = False
me_circle.use_mirror_vertex_groups = False
me_circle.update()
me_circle_001 = bpy.data.meshes.new('Circle.001')
me_circle_001.from_pydata([(0.0, 1.0, 0.0), (-0.1951, 0.9808, 0.0), (-0.3827, 0.9239, 0.0), (-0.5556, 0.8315, 0.0), (-0.7071, 0.7071, 0.0), (-0.8315, 0.5556, 0.0), (-0.9239, 0.3827, 0.0), (-0.9808, 0.1951, 0.0), (-1.0, 7.55e-08, 0.0), (-0.9808, -0.1951, 0.0), (-0.9239, -0.3827, 0.0), (-0.8315, -0.5556, 0.0), (-0.7071, -0.7071, 0.0), (-0.5556, -0.8315, 0.0), (-0.3827, -0.9239, 0.0), (-0.1951, -0.9808, 0.0), (3.258e-07, -1.0, 0.0), (0.1951, -0.9808, 0.0), (0.3827, -0.9239, 0.0), (0.5556, -0.8315, 0.0), (0.7071, -0.7071, 0.0), (0.8315, -0.5556, 0.0), (0.9239, -0.3827, 0.0), (0.9808, -0.1951, 0.0), (1.0, 9.656e-07, 0.0), (0.9808, 0.1951, 0.0), (0.9239, 0.3827, 0.0), (0.8315, 0.5556, 0.0), (0.7071, 0.7071, 0.0), (0.5556, 0.8315, 0.0), (0.3827, 0.9239, 0.0), (0.1951, 0.9808, 0.0), (4.397e-09, 1.0, 0.05824), (-0.1951, 0.9808, 0.05824), (-0.3827, 0.9239, 0.05824), (-0.5556, 0.8315, 0.05824), (-0.7071, 0.7071, 0.05824), (-0.8315, 0.5556, 0.05824), (-0.9239, 0.3827, 0.05824), (-0.9808, 0.1951, 0.05824), (-1.0, 7.55e-08, 0.05824), (-0.9808, -0.1951, 0.05824), (-0.9239, -0.3827, 0.05824), (-0.8315, -0.5556, 0.05824), (-0.7071, -0.7071, 0.05824), (-0.5556, -0.8315, 0.05824), (-0.3827, -0.9239, 0.05824), (-0.1951, -0.9808, 0.05824), (3.302e-07, -1.0, 0.05824), (0.1951, -0.9808, 0.05824), (0.3827, -0.9239, 0.05824), (0.5556, -0.8315, 0.05824), (0.7071, -0.7071, 0.05824), (0.8315, -0.5556, 0.05824), (0.9239, -0.3827, 0.05824), (0.9808, -0.1951, 0.05824), (1.0, 9.656e-07, 0.05824), (0.9808, 0.1951, 0.05824), (0.9239, 0.3827, 0.05824), (0.8315, 0.5556, 0.05824), (0.7071, 0.7071, 0.05824), (0.5556, 0.8315, 0.05824), (0.3827, 0.9239, 0.05824), (0.1951, 0.9808, 0.05824), (1.47e-09, 0.9383, 0.1242), (-0.183, 0.9202, 0.1242), (-0.3591, 0.8668, 0.1242), (-0.5213, 0.7801, 0.1242), (-0.6634, 0.6634, 0.1242), (-0.7801, 0.5213, 0.1242), (-0.8668, 0.3591, 0.1242), (-0.9202, 0.183, 0.1242), (-0.9383, 8.843e-08, 0.1242), (-0.9202, -0.183, 0.1242), (-0.8668, -0.3591, 0.1242), (-0.7801, -0.5213, 0.1242), (-0.6634, -0.6634, 0.1242), (-0.5213, -0.7801, 0.1242), (-0.3591, -0.8668, 0.1242), (-0.183, -0.9202, 0.1242), (3.072e-07, -0.9383, 0.1242), (0.183, -0.9202, 0.1242), (0.3591, -0.8668, 0.1242), (0.5213, -0.7801, 0.1242), (0.6634, -0.6634, 0.1242), (0.7801, -0.5213, 0.1242), (0.8668, -0.3591, 0.1242), (0.9202, -0.183, 0.1242), (0.9383, 9.236e-07, 0.1242), (0.9202, 0.183, 0.1242), (0.8668, 0.3591, 0.1242), (0.7801, 0.5213, 0.1242), (0.6634, 0.6634, 0.1242), (0.5213, 0.7801, 0.1242), (0.3591, 0.8668, 0.1242), (0.183, 0.9202, 0.1242), (-2.318e-08, 0.7061, 0.2097), (-0.1378, 0.6926, 0.2097), (-0.2702, 0.6524, 0.2097), (-0.3923, 0.5871, 0.2097), (-0.4993, 0.4993, 0.2097), (-0.5871, 0.3923, 0.2097), (-0.6524, 0.2702, 0.2097), (-0.6926, 0.1378, 0.2097), (-0.7061, 1.403e-07, 0.2097), (-0.6926, -0.1378, 0.2097), (-0.6524, -0.2702, 0.2097), (-0.5871, -0.3923, 0.2097), (-0.4993, -0.4993, 0.2097), (-0.3923, -0.5871, 0.2097), (-0.2702, -0.6524, 0.2097), (-0.1378, -0.6926, 0.2097), (2.069e-07, -0.7061, 0.2097), (0.1378, -0.6926, 0.2097), (0.2702, -0.6524, 0.2097), (0.3923, -0.5871, 0.2097), (0.4993, -0.4993, 0.2097), (0.5871, -0.3923, 0.2097), (0.6524, -0.2702, 0.2097), (0.6926, -0.1378, 0.2097), (0.7061, 7.688e-07, 0.2097), (0.6926, 0.1378, 0.2097), (0.6524, 0.2702, 0.2097), (0.5871, 0.3923, 0.2097), (0.4993, 0.4993, 0.2097), (0.3923, 0.5871, 0.2097), (0.2702, 0.6524, 0.2097), (0.1378, 0.6926, 0.2097), (-3.161e-08, 0.6674, 0.1589), (-0.1302, 0.6546, 0.1589), (-0.2554, 0.6166, 0.1589), (-0.3708, 0.5549, 0.1589), (-0.4719, 0.4719, 0.1589), (-0.5549, 0.3708, 0.1589), (-0.6166, 0.2554, 0.1589), (-0.6546, 0.1302, 0.1589), (-0.6674, 1.501e-07, 0.1589), (-0.6546, -0.1302, 0.1589), (-0.6166, -0.2554, 0.1589), (-0.5549, -0.3708, 0.1589), (-0.4719, -0.4719, 0.1589), (-0.3708, -0.5549, 0.1589), (-0.2554, -0.6166, 0.1589), (-0.1302, -0.6546, 0.1589), (1.859e-07, -0.6674, 0.1589), (0.1302, -0.6546, 0.1589), (0.2554, -0.6166, 0.1589), (0.3708, -0.5549, 0.1589), (0.4719, -0.4719, 0.1589), (0.5549, -0.3708, 0.1589), (0.6166, -0.2554, 0.1589), (0.6546, -0.1302, 0.1589), (0.6674, 7.441e-07, 0.1589), (0.6546, 0.1302, 0.1589), (0.6166, 0.2554, 0.1589), (0.5549, 0.3708, 0.1589), (0.4719, 0.4719, 0.1589), (0.3708, 0.5549, 0.1589), (0.2554, 0.6166, 0.1589), (0.1302, 0.6546, 0.1589), (-3.74e-08, 0.6153, 0.1589), (-0.12, 0.6035, 0.1589), (-0.2355, 0.5685, 0.1589), (-0.3419, 0.5116, 0.1589), (-0.4351, 0.4351, 0.1589), (-0.5116, 0.3419, 0.1589), (-0.5685, 0.2355, 0.1589), (-0.6035, 0.12, 0.1589), (-0.6153, 1.615e-07, 0.1589), (-0.6035, -0.12, 0.1589), (-0.5685, -0.2355, 0.1589), (-0.5116, -0.3419, 0.1589), (-0.4351, -0.4351, 0.1589), (-0.3419, -0.5116, 0.1589), (-0.2355, -0.5685, 0.1589), (-0.12, -0.6035, 0.1589), (1.631e-07, -0.6153, 0.1589), (0.12, -0.6035, 0.1589), (0.2355, -0.5685, 0.1589), (0.3419, -0.5116, 0.1589), (0.4351, -0.4351, 0.1589), (0.5116, -0.3419, 0.1589), (0.5685, -0.2355, 0.1589), (0.6035, -0.12, 0.1589), (0.6153, 7.092e-07, 0.1589), (0.6035, 0.12, 0.1589), (0.5685, 0.2355, 0.1589), (0.5116, 0.3419, 0.1589), (0.4351, 0.4351, 0.1589), (0.3419, 0.5116, 0.1589), (0.2355, 0.5685, 0.1589), (0.12, 0.6035, 0.1589), (-1.89e-08, 0.3628, 0.6804), (-0.07078, 0.3558, 0.6804), (-0.1388, 0.3352, 0.6804), (-0.2016, 0.3017, 0.6804), (-0.2566, 0.2566, 0.6804), (-0.3017, 0.2016, 0.6804), (-0.3352, 0.1388, 0.6804), (-0.3558, 0.07078, 0.6804), (-0.3628, 2.251e-07, 0.6804), (-0.3558, -0.07078, 0.6804), (-0.3352, -0.1388, 0.6804), (-0.3017, -0.2016, 0.6804), (-0.2566, -0.2566, 0.6804), (-0.2016, -0.3017, 0.6804), (-0.1388, -0.3352, 0.6804), (-0.07078, -0.3558, 0.6804), (9.932e-08, -0.3628, 0.6804), (0.07078, -0.3558, 0.6804), (0.1388, -0.3352, 0.6804), (0.2016, -0.3017, 0.6804), (0.2566, -0.2566, 0.6804), (0.3017, -0.2016, 0.6804), (0.3352, -0.1388, 0.6804), (0.3558, -0.07078, 0.6804), (0.3628, 5.481e-07, 0.6804), (0.3558, 0.07078, 0.6804), (0.3352, 0.1388, 0.6804), (0.3017, 0.2016, 0.6804), (0.2566, 0.2566, 0.6804), (0.2016, 0.3017, 0.6804), (0.1388, 0.3352, 0.6804), (0.07078, 0.3558, 0.6804), (-3.665e-09, 0.3628, 0.8822), (-0.07078, 0.3558, 0.8822), (-0.1388, 0.3352, 0.8822), (-0.2016, 0.3017, 0.8822), (-0.2566, 0.2566, 0.8822), (-0.3017, 0.2016, 0.8822), (-0.3352, 0.1388, 0.8822), (-0.3558, 0.07078, 0.8822), (-0.3628, 2.251e-07, 0.8822), (-0.3558, -0.07078, 0.8822), (-0.3352, -0.1388, 0.8822), (-0.3017, -0.2016, 0.8822), (-0.2566, -0.2566, 0.8822), (-0.2016, -0.3017, 0.8822), (-0.1388, -0.3352, 0.8822), (-0.07078, -0.3558, 0.8822), (1.146e-07, -0.3628, 0.8822), (0.07078, -0.3558, 0.8822), (0.1388, -0.3352, 0.8822), (0.2016, -0.3017, 0.8822), (0.2566, -0.2566, 0.8822), (0.3017, -0.2016, 0.8822), (0.3352, -0.1388, 0.8822), (0.3558, -0.07078, 0.8822), (0.3628, 5.481e-07, 0.8822), (0.3558, 0.07078, 0.8822), (0.3352, 0.1388, 0.8822), (0.3017, 0.2016, 0.8822), (0.2566, 0.2566, 0.8822), (0.2016, 0.3017, 0.8822), (0.1388, 0.3352, 0.8822), (0.07078, 0.3558, 0.8822), (3.279e-08, 0.8643, 0.8822), (-0.1686, 0.8477, 0.8822), (-0.3308, 0.7985, 0.8822), (-0.4802, 0.7187, 0.8822), (-0.6112, 0.6112, 0.8822), (-0.7187, 0.4802, 0.8822), (-0.7985, 0.3308, 0.8822), (-0.8477, 0.1686, 0.8822), (-0.8643, 9.351e-08, 0.8822), (-0.8477, -0.1686, 0.8822), (-0.7985, -0.3308, 0.8822), (-0.7187, -0.4802, 0.8822), (-0.6112, -0.6112, 0.8822), (-0.4802, -0.7187, 0.8822), (-0.3308, -0.7985, 0.8822), (-0.1686, -0.8477, 0.8822), (3.144e-07, -0.8643, 0.8822), (0.1686, -0.8477, 0.8822), (0.3308, -0.7985, 0.8822), (0.4802, -0.7187, 0.8822), (0.6112, -0.6112, 0.8822), (0.7187, -0.4802, 0.8822), (0.7985, -0.3308, 0.8822), (0.8477, -0.1686, 0.8822), (0.8643, 8.629e-07, 0.8822), (0.8477, 0.1686, 0.8822), (0.7985, 0.3308, 0.8822), (0.7187, 0.4802, 0.8822), (0.6112, 0.6112, 0.8822), (0.4802, 0.7187, 0.8822), (0.3308, 0.7985, 0.8822), (0.1686, 0.8477, 0.8822), (5.545e-08, 0.9474, 1.027), (-0.1848, 0.9292, 1.027), (-0.3626, 0.8753, 1.027), (-0.5264, 0.7878, 1.027), (-0.6699, 0.6699, 1.027), (-0.7878, 0.5264, 1.027), (-0.8753, 0.3626, 1.027), (-0.9292, 0.1848, 1.027), (-0.9474, 7.152e-08, 1.027), (-0.9292, -0.1848, 1.027), (-0.8753, -0.3626, 1.027), (-0.7878, -0.5264, 1.027), (-0.6699, -0.6699, 1.027), (-0.5264, -0.7878, 1.027), (-0.3626, -0.8753, 1.027), (-0.1848, -0.9292, 1.027), (3.642e-07, -0.9474, 1.027), (0.1848, -0.9292, 1.027), (0.3626, -0.8753, 1.027), (0.5264, -0.7878, 1.027), (0.6699, -0.6699, 1.027), (0.7878, -0.5264, 1.027), (0.8753, -0.3626, 1.027), (0.9292, -0.1848, 1.027), (0.9474, 9.148e-07, 1.027), (0.9292, 0.1848, 1.027), (0.8753, 0.3626, 1.027), (0.7878, 0.5264, 1.027), (0.6699, 0.6699, 1.027), (0.5264, 0.7878, 1.027), (0.3626, 0.8753, 1.027), (0.1848, 0.9292, 1.027), (7.535e-08, 0.9963, 1.228), (-0.1944, 0.9772, 1.228), (-0.3813, 0.9205, 1.228), (-0.5535, 0.8284, 1.228), (-0.7045, 0.7045, 1.228), (-0.8284, 0.5535, 1.228), (-0.9205, 0.3813, 1.228), (-0.9772, 0.1944, 1.228), (-0.9963, 6.195e-08, 1.228), (-0.9772, -0.1944, 1.228), (-0.9205, -0.3813, 1.228), (-0.8284, -0.5535, 1.228), (-0.7045, -0.7045, 1.228), (-0.5535, -0.8284, 1.228), (-0.3813, -0.9205, 1.228), (-0.1944, -0.9772, 1.228), (4e-07, -0.9963, 1.228), (0.1944, -0.9772, 1.228), (0.3813, -0.9205, 1.228), (0.5535, -0.8284, 1.228), (0.7045, -0.7045, 1.228), (0.8284, -0.5535, 1.228), (0.9205, -0.3813, 1.228), (0.9772, -0.1944, 1.228), (0.9963, 9.488e-07, 1.228), (0.9772, 0.1944, 1.228), (0.9205, 0.3813, 1.228), (0.8284, 0.5535, 1.228), (0.7045, 0.7045, 1.228), (0.5535, 0.8284, 1.228), (0.3813, 0.9205, 1.228), (0.1944, 0.9772, 1.228), (1.533e-07, 0.9963, 2.26), (-0.1944, 0.9772, 2.26), (-0.3813, 0.9205, 2.26), (-0.5535, 0.8284, 2.26), (-0.7045, 0.7045, 2.26), (-0.8284, 0.5535, 2.26), (-0.9205, 0.3813, 2.26), (-0.9772, 0.1944, 2.26), (-0.9963, 6.195e-08, 2.26), (-0.9772, -0.1944, 2.26), (-0.9205, -0.3813, 2.26), (-0.8284, -0.5535, 2.26), (-0.7045, -0.7045, 2.26), (-0.5535, -0.8284, 2.26), (-0.3813, -0.9205, 2.26), (-0.1944, -0.9772, 2.26), (4.779e-07, -0.9963, 2.26), (0.1944, -0.9772, 2.26), (0.3813, -0.9205, 2.26), (0.5535, -0.8284, 2.26), (0.7045, -0.7045, 2.26), (0.8284, -0.5535, 2.26), (0.9205, -0.3813, 2.26), (0.9772, -0.1944, 2.26), (0.9963, 9.488e-07, 2.26), (0.9772, 0.1944, 2.26), (0.9205, 0.3813, 2.26), (0.8284, 0.5535, 2.26), (0.7045, 0.7045, 2.26), (0.5535, 0.8284, 2.26), (0.3813, 0.9205, 2.26), (0.1944, 0.9772, 2.26), (1.629e-07, 0.9238, 2.475), (-0.1802, 0.9061, 2.475), (-0.3535, 0.8535, 2.475), (-0.5133, 0.7681, 2.475), (-0.6533, 0.6533, 2.475), (-0.7681, 0.5133, 2.475), (-0.8535, 0.3535, 2.475), (-0.9061, 0.1802, 2.475), (-0.9238, 7.926e-08, 2.475), (-0.9061, -0.1802, 2.475), (-0.8535, -0.3535, 2.475), (-0.7681, -0.5133, 2.475), (-0.6533, -0.6533, 2.475), (-0.5133, -0.7681, 2.475), (-0.3535, -0.8535, 2.475), (-0.1802, -0.9061, 2.475), (4.639e-07, -0.9238, 2.475), (0.1802, -0.9061, 2.475), (0.3535, -0.8535, 2.475), (0.5133, -0.7681, 2.475), (0.6533, -0.6532, 2.475), (0.7681, -0.5133, 2.475), (0.8535, -0.3535, 2.475), (0.9061, -0.1802, 2.475), (0.9238, 9.016e-07, 2.475), (0.9061, 0.1802, 2.475), (0.8535, 0.3535, 2.475), (0.7681, 0.5133, 2.475), (0.6532, 0.6533, 2.475), (0.5133, 0.7681, 2.475), (0.3535, 0.8535, 2.475), (0.1802, 0.9061, 2.475), (1.511e-07, 0.7376, 2.596), (-0.1439, 0.7234, 2.596), (-0.2823, 0.6815, 2.596), (-0.4098, 0.6133, 2.596), (-0.5216, 0.5216, 2.596), (-0.6133, 0.4098, 2.596), (-0.6815, 0.2823, 2.596), (-0.7234, 0.1439, 2.596), (-0.7376, 1.241e-07, 2.596), (-0.7234, -0.1439, 2.596), (-0.6815, -0.2823, 2.596), (-0.6133, -0.4098, 2.596), (-0.5216, -0.5216, 2.596), (-0.4098, -0.6133, 2.596), (-0.2823, -0.6815, 2.596), (-0.1439, -0.7234, 2.596), (3.915e-07, -0.7376, 2.596), (0.1439, -0.7234, 2.596), (0.2823, -0.6815, 2.596), (0.4098, -0.6133, 2.596), (0.5216, -0.5216, 2.596), (0.6133, -0.4098, 2.596), (0.6815, -0.2823, 2.596), (0.7234, -0.1439, 2.596), (0.7376, 7.806e-07, 2.596), (0.7234, 0.1439, 2.596), (0.6815, 0.2823, 2.596), (0.6133, 0.4098, 2.596), (0.5216, 0.5216, 2.596), (0.4098, 0.6133, 2.596), (0.2823, 0.6815, 2.596), (0.1439, 0.7234, 2.596), (1.099e-07, 0.3261, 2.596), (-0.06361, 0.3198, 2.596), (-0.1248, 0.3013, 2.596), (-0.1812, 0.2711, 2.596), (-0.2306, 0.2306, 2.596), (-0.2711, 0.1812, 2.596), (-0.3013, 0.1248, 2.596), (-0.3198, 0.06361, 2.596), (-0.3261, 2.243e-07, 2.596), (-0.3198, -0.06361, 2.596), (-0.3013, -0.1248, 2.596), (-0.2711, -0.1812, 2.596), (-0.2306, -0.2306, 2.596), (-0.1812, -0.2711, 2.596), (-0.1248, -0.3013, 2.596), (-0.06361, -0.3198, 2.596), (2.162e-07, -0.3261, 2.596), (0.06361, -0.3198, 2.596), (0.1248, -0.3013, 2.596), (0.1812, -0.2711, 2.596), (0.2306, -0.2306, 2.596), (0.2711, -0.1812, 2.596), (0.3013, -0.1248, 2.596), (0.3198, -0.06361, 2.596), (0.3261, 5.145e-07, 2.596), (0.3198, 0.06361, 2.596), (0.3013, 0.1248, 2.596), (0.2711, 0.1812, 2.596), (0.2306, 0.2306, 2.596), (0.1812, 0.2711, 2.596), (0.1248, 0.3013, 2.596), (0.06361, 0.3198, 2.596), (0.1458, 0.0328, 2.573), (0.1458, -0.01318, 2.573), (-0.1396, 0.02991, 2.573), (-0.1396, -0.01607, 2.573), (-0.03912, -0.03391, 2.573), (0.03224, 0.01831, 2.573), (0.1036, 0.006707, 2.573), (0.1036, -0.03927, 2.573), (0.03224, -0.02767, 2.573), (-0.03912, -0.07989, 2.573), (0.1458, 0.0328, 2.525), (0.1458, -0.01318, 2.525), (-0.1396, 0.02991, 2.525), (-0.1396, -0.01607, 2.525), (-0.03912, -0.03391, 2.525), (0.03224, 0.01831, 2.525), (0.1036, 0.006707, 2.525), (0.1036, -0.03927, 2.525), (0.03224, -0.02767, 2.525), (-0.03912, -0.07989, 2.525), (9.217e-08, 0.1826, 2.551), (-0.03563, 0.1791, 2.551), (-0.06988, 0.1687, 2.551), (-0.1015, 0.1518, 2.551), (-0.1291, 0.1291, 2.551), (-0.1518, 0.1015, 2.551), (-0.1687, 0.06988, 2.551), (-0.1791, 0.03563, 2.551), (-0.1826, 2.538e-07, 2.551), (-0.1791, -0.03563, 2.551), (-0.1687, -0.06988, 2.551), (-0.1518, -0.1015, 2.551), (-0.1291, -0.1291, 2.551), (-0.1015, -0.1518, 2.551), (-0.06988, -0.1687, 2.551), (-0.03563, -0.1791, 2.551), (1.517e-07, -0.1826, 2.551), (0.03563, -0.1791, 2.551), (0.06988, -0.1687, 2.551), (0.1015, -0.1518, 2.551), (0.1291, -0.1291, 2.551), (0.1518, -0.1015, 2.551), (0.1687, -0.06988, 2.551), (0.1791, -0.03563, 2.551), (0.1826, 4.164e-07, 2.551), (0.1791, 0.03563, 2.551), (0.1687, 0.06988, 2.551), (0.1518, 0.1015, 2.551), (0.1291, 0.1291, 2.551), (0.1015, 0.1518, 2.551), (0.06988, 0.1687, 2.551), (0.03563, 0.1791, 2.551)], [], [(28, 27, 59, 60), (17, 16, 48, 49), (6, 5, 37, 38), (26, 25, 57, 58), (4, 3, 35, 36), (15, 14, 46, 47), (24, 23, 55, 56), (2, 1, 33, 34), (13, 12, 44, 45), (22, 21, 53, 54), (11, 10, 42, 43), (31, 30, 62, 63), (20, 19, 51, 52), (9, 8, 40, 41), (29, 28, 60, 61), (18, 17, 49, 50), (7, 6, 38, 39), (27, 26, 58, 59), (5, 4, 36, 37), (16, 15, 47, 48), (25, 24, 56, 57), (3, 2, 34, 35), (14, 13, 45, 46), (23, 22, 54, 55), (1, 0, 32, 33), (12, 11, 43, 44), (0, 31, 63, 32), (21, 20, 52, 53), (10, 9, 41, 42), (30, 29, 61, 62), (19, 18, 50, 51), (8, 7, 39, 40), (61, 60, 92, 93), (50, 49, 81, 82), (39, 38, 70, 71), (59, 58, 90, 91), (37, 36, 68, 69), (48, 47, 79, 80), (57, 56, 88, 89), (35, 34, 66, 67), (46, 45, 77, 78), (55, 54, 86, 87), (33, 32, 64, 65), (44, 43, 75, 76), (32, 63, 95, 64), (53, 52, 84, 85), (42, 41, 73, 74), (62, 61, 93, 94), (51, 50, 82, 83), (40, 39, 71, 72), (60, 59, 91, 92), (49, 48, 80, 81), (38, 37, 69, 70), (58, 57, 89, 90), (36, 35, 67, 68), (47, 46, 78, 79), (56, 55, 87, 88), (34, 33, 65, 66), (45, 44, 76, 77), (54, 53, 85, 86), (43, 42, 74, 75), (63, 62, 94, 95), (52, 51, 83, 84), (41, 40, 72, 73), (95, 94, 126, 127), (84, 83, 115, 116), (73, 72, 104, 105), (93, 92, 124, 125), (82, 81, 113, 114), (71, 70, 102, 103), (91, 90, 122, 123), (69, 68, 100, 101), (80, 79, 111, 112), (89, 88, 120, 121), (67, 66, 98, 99), (78, 77, 109, 110), (87, 86, 118, 119), (65, 64, 96, 97), (76, 75, 107, 108), (64, 95, 127, 96), (85, 84, 116, 117), (74, 73, 105, 106), (94, 93, 125, 126), (83, 82, 114, 115), (72, 71, 103, 104), (92, 91, 123, 124), (81, 80, 112, 113), (70, 69, 101, 102), (90, 89, 121, 122), (68, 67, 99, 100), (79, 78, 110, 111), (88, 87, 119, 120), (66, 65, 97, 98), (77, 76, 108, 109), (86, 85, 117, 118), (75, 74, 106, 107), (118, 117, 149, 150), (107, 106, 138, 139), (127, 126, 158, 159), (116, 115, 147, 148), (105, 104, 136, 137), (125, 124, 156, 157), (114, 113, 145, 146), (103, 102, 134, 135), (123, 122, 154, 155), (101, 100, 132, 133), (112, 111, 143, 144), (121, 120, 152, 153), (99, 98, 130, 131), (110, 109, 141, 142), (119, 118, 150, 151), (97, 96, 128, 129), (108, 107, 139, 140), (96, 127, 159, 128), (117, 116, 148, 149), (106, 105, 137, 138), (126, 125, 157, 158), (115, 114, 146, 147), (104, 103, 135, 136), (124, 123, 155, 156), (113, 112, 144, 145), (102, 101, 133, 134), (122, 121, 153, 154), (100, 99, 131, 132), (111, 110, 142, 143), (120, 119, 151, 152), (98, 97, 129, 130), (109, 108, 140, 141), (152, 151, 183, 184), (130, 129, 161, 162), (141, 140, 172, 173), (150, 149, 181, 182), (139, 138, 170, 171), (159, 158, 190, 191), (148, 147, 179, 180), (137, 136, 168, 169), (157, 156, 188, 189), (146, 145, 177, 178), (135, 134, 166, 167), (155, 154, 186, 187), (133, 132, 164, 165), (144, 143, 175, 176), (153, 152, 184, 185), (131, 130, 162, 163), (142, 141, 173, 174), (151, 150, 182, 183), (129, 128, 160, 161), (140, 139, 171, 172), (128, 159, 191, 160), (149, 148, 180, 181), (138, 137, 169, 170), (158, 157, 189, 190), (147, 146, 178, 179), (136, 135, 167, 168), (156, 155, 187, 188), (145, 144, 176, 177), (134, 133, 165, 166), (154, 153, 185, 186), (132, 131, 163, 164), (143, 142, 174, 175), (186, 185, 217, 218), (164, 163, 195, 196), (175, 174, 206, 207), (184, 183, 215, 216), (162, 161, 193, 194), (173, 172, 204, 205), (182, 181, 213, 214), (171, 170, 202, 203), (191, 190, 222, 223), (180, 179, 211, 212), (169, 168, 200, 201), (189, 188, 220, 221), (178, 177, 209, 210), (167, 166, 198, 199), (187, 186, 218, 219), (165, 164, 196, 197), (176, 175, 207, 208), (185, 184, 216, 217), (163, 162, 194, 195), (174, 173, 205, 206), (183, 182, 214, 215), (161, 160, 192, 193), (172, 171, 203, 204), (160, 191, 223, 192), (181, 180, 212, 213), (170, 169, 201, 202), (190, 189, 221, 222), (179, 178, 210, 211), (168, 167, 199, 200), (188, 187, 219, 220), (177, 176, 208, 209), (166, 165, 197, 198), (220, 219, 251, 252), (209, 208, 240, 241), (198, 197, 229, 230), (218, 217, 249, 250), (196, 195, 227, 228), (207, 206, 238, 239), (216, 215, 247, 248), (194, 193, 225, 226), (205, 204, 236, 237), (214, 213, 245, 246), (203, 202, 234, 235), (223, 222, 254, 255), (212, 211, 243, 244), (201, 200, 232, 233), (221, 220, 252, 253), (210, 209, 241, 242), (199, 198, 230, 231), (219, 218, 250, 251), (197, 196, 228, 229), (208, 207, 239, 240), (217, 216, 248, 249), (195, 194, 226, 227), (206, 205, 237, 238), (215, 214, 246, 247), (193, 192, 224, 225), (204, 203, 235, 236), (192, 223, 255, 224), (213, 212, 244, 245), (202, 201, 233, 234), (222, 221, 253, 254), (211, 210, 242, 243), (200, 199, 231, 232), (254, 253, 285, 286), (243, 242, 274, 275), (232, 231, 263, 264), (252, 251, 283, 284), (241, 240, 272, 273), (230, 229, 261, 262), (250, 249, 281, 282), (228, 227, 259, 260), (239, 238, 270, 271), (248, 247, 279, 280), (226, 225, 257, 258), (237, 236, 268, 269), (246, 245, 277, 278), (235, 234, 266, 267), (255, 254, 286, 287), (244, 243, 275, 276), (233, 232, 264, 265), (253, 252, 284, 285), (242, 241, 273, 274), (231, 230, 262, 263), (251, 250, 282, 283), (229, 228, 260, 261), (240, 239, 271, 272), (249, 248, 280, 281), (227, 226, 258, 259), (238, 237, 269, 270), (247, 246, 278, 279), (225, 224, 256, 257), (236, 235, 267, 268), (224, 255, 287, 256), (245, 244, 276, 277), (234, 233, 265, 266), (256, 287, 319, 288), (277, 276, 308, 309), (266, 265, 297, 298), (286, 285, 317, 318), (275, 274, 306, 307), (264, 263, 295, 296), (284, 283, 315, 316), (273, 272, 304, 305), (262, 261, 293, 294), (282, 281, 313, 314), (260, 259, 291, 292), (271, 270, 302, 303), (280, 279, 311, 312), (258, 257, 289, 290), (269, 268, 300, 301), (278, 277, 309, 310), (267, 266, 298, 299), (287, 286, 318, 319), (276, 275, 307, 308), (265, 264, 296, 297), (285, 284, 316, 317), (274, 273, 305, 306), (263, 262, 294, 295), (283, 282, 314, 315), (261, 260, 292, 293), (272, 271, 303, 304), (281, 280, 312, 313), (259, 258, 290, 291), (270, 269, 301, 302), (279, 278, 310, 311), (257, 256, 288, 289), (268, 267, 299, 300), (311, 310, 342, 343), (289, 288, 320, 321), (300, 299, 331, 332), (288, 319, 351, 320), (309, 308, 340, 341), (298, 297, 329, 330), (318, 317, 349, 350), (307, 306, 338, 339), (296, 295, 327, 328), (316, 315, 347, 348), (305, 304, 336, 337), (294, 293, 325, 326), (314, 313, 345, 346), (292, 291, 323, 324), (303, 302, 334, 335), (312, 311, 343, 344), (290, 289, 321, 322), (301, 300, 332, 333), (310, 309, 341, 342), (299, 298, 330, 331), (319, 318, 350, 351), (308, 307, 339, 340), (297, 296, 328, 329), (317, 316, 348, 349), (306, 305, 337, 338), (295, 294, 326, 327), (315, 314, 346, 347), (293, 292, 324, 325), (304, 303, 335, 336), (313, 312, 344, 345), (291, 290, 322, 323), (302, 301, 333, 334), (345, 344, 376, 377), (323, 322, 354, 355), (334, 333, 365, 366), (343, 342, 374, 375), (321, 320, 352, 353), (332, 331, 363, 364), (320, 351, 383, 352), (341, 340, 372, 373), (330, 329, 361, 362), (350, 349, 381, 382), (339, 338, 370, 371), (328, 327, 359, 360), (348, 347, 379, 380), (337, 336, 368, 369), (326, 325, 357, 358), (346, 345, 377, 378), (324, 323, 355, 356), (335, 334, 366, 367), (344, 343, 375, 376), (322, 321, 353, 354), (333, 332, 364, 365), (342, 341, 373, 374), (331, 330, 362, 363), (351, 350, 382, 383), (340, 339, 371, 372), (329, 328, 360, 361), (349, 348, 380, 381), (338, 337, 369, 370), (327, 326, 358, 359), (347, 346, 378, 379), (325, 324, 356, 357), (336, 335, 367, 368), (379, 378, 410, 411), (357, 356, 388, 389), (368, 367, 399, 400), (377, 376, 408, 409), (355, 354, 386, 387), (366, 365, 397, 398), (375, 374, 406, 407), (353, 352, 384, 385), (364, 363, 395, 396), (352, 383, 415, 384), (373, 372, 404, 405), (362, 361, 393, 394), (382, 381, 413, 414), (371, 370, 402, 403), (360, 359, 391, 392), (380, 379, 411, 412), (369, 368, 400, 401), (358, 357, 389, 390), (378, 377, 409, 410), (356, 355, 387, 388), (367, 366, 398, 399), (376, 375, 407, 408), (354, 353, 385, 386), (365, 364, 396, 397), (374, 373, 405, 406), (363, 362, 394, 395), (383, 382, 414, 415), (372, 371, 403, 404), (361, 360, 392, 393), (381, 380, 412, 413), (370, 369, 401, 402), (359, 358, 390, 391), (413, 412, 444, 445), (402, 401, 433, 434), (391, 390, 422, 423), (411, 410, 442, 443), (389, 388, 420, 421), (400, 399, 431, 432), (409, 408, 440, 441), (387, 386, 418, 419), (398, 397, 429, 430), (407, 406, 438, 439), (385, 384, 416, 417), (396, 395, 427, 428), (384, 415, 447, 416), (405, 404, 436, 437), (394, 393, 425, 426), (414, 413, 445, 446), (403, 402, 434, 435), (392, 391, 423, 424), (412, 411, 443, 444), (401, 400, 432, 433), (390, 389, 421, 422), (410, 409, 441, 442), (388, 387, 419, 420), (399, 398, 430, 431), (408, 407, 439, 440), (386, 385, 417, 418), (397, 396, 428, 429), (406, 405, 437, 438), (395, 394, 426, 427), (415, 414, 446, 447), (404, 403, 435, 436), (393, 392, 424, 425), (447, 446, 478, 479), (436, 435, 467, 468), (425, 424, 456, 457), (445, 444, 476, 477), (434, 433, 465, 466), (423, 422, 454, 455), (443, 442, 474, 475), (421, 420, 452, 453), (432, 431, 463, 464), (441, 440, 472, 473), (419, 418, 450, 451), (430, 429, 461, 462), (439, 438, 470, 471), (417, 416, 448, 449), (428, 427, 459, 460), (416, 447, 479, 448), (437, 436, 468, 469), (426, 425, 457, 458), (446, 445, 477, 478), (435, 434, 466, 467), (424, 423, 455, 456), (444, 443, 475, 476), (433, 432, 464, 465), (422, 421, 453, 454), (442, 441, 473, 474), (420, 419, 451, 452), (431, 430, 462, 463), (440, 439, 471, 472), (418, 417, 449, 450), (429, 428, 460, 461), (438, 437, 469, 470), (427, 426, 458, 459), (484, 482, 483, 489), (480, 486, 487, 481), (486, 485, 488, 487), (485, 484, 489, 488), (494, 499, 493, 492), (490, 491, 497, 496), (496, 497, 498, 495), (495, 498, 499, 494), (488, 489, 499, 498), (487, 488, 498, 497), (481, 487, 497, 491), (485, 486, 496, 495), (484, 485, 495, 494), (482, 484, 494, 492), (483, 482, 492, 493), (489, 483, 493, 499), (480, 481, 491, 490), (486, 480, 490, 496), (470, 469, 521, 522), (459, 458, 510, 511), (479, 478, 530, 531), (468, 467, 519, 520), (457, 456, 508, 509), (477, 476, 528, 529), (466, 465, 517, 518), (455, 454, 506, 507), (475, 474, 526, 527), (453, 452, 504, 505), (464, 463, 515, 516), (473, 472, 524, 525), (451, 450, 502, 503), (462, 461, 513, 514), (471, 470, 522, 523), (449, 448, 500, 501), (460, 459, 511, 512), (448, 479, 531, 500), (469, 468, 520, 521), (458, 457, 509, 510), (478, 477, 529, 530), (467, 466, 518, 519), (456, 455, 507, 508), (476, 475, 527, 528), (465, 464, 516, 517), (454, 453, 505, 506), (474, 473, 525, 526), (452, 451, 503, 504), (463, 462, 514, 515), (472, 471, 523, 524), (450, 449, 501, 502), (461, 460, 512, 513), (501, 500, 531, 530, 529, 528, 527, 526, 525, 524, 523, 522, 521, 520, 519, 518, 517, 516, 515, 514, 513, 512, 511, 510, 509, 508, 507, 506, 505, 504, 503, 502)])
me_circle_001.use_remesh_preserve_volume = False
me_circle_001.use_remesh_preserve_attributes = False
me_circle_001.use_mirror_vertex_groups = False
me_circle_001.update()

# ---- objects
ob_door = bpy.data.objects.new('Door', me_cube)
ob_lamp = bpy.data.objects.new('Lamp', light_lamp)
ob_camera = bpy.data.objects.new('Camera', cam_camera)
ob_doorframe = bpy.data.objects.new('Doorframe', me_cube_001)
ob_cube = bpy.data.objects.new('Cube', me_cube_002)
ob_doorknob = bpy.data.objects.new('Doorknob', me_circle)
ob_doorknob_001 = bpy.data.objects.new('Doorknob.001', me_circle_001)

# ---- transforms, parenting, visibility, modifiers, constraints
ob_door.location = (0.001715, 1.0, 1.757)
ob_door.rotation_euler = (0.0, -0.0, -1.571)
ob_door.scale = (0.03819, 0.8675, 1.77)
ob_door.lock_rotations_4d = False
ob_door.empty_display_type = 'ARROWS'
ob_door.lineart.crease_threshold = 0.0
ob_lamp.location = (4.076, 1.005, 5.904)
ob_lamp.rotation_euler = (0.6503, 0.05522, 1.866)
ob_lamp.lock_rotations_4d = False
ob_lamp.empty_display_type = 'ARROWS'
ob_lamp.color = (0.0, 0.0, 0.0, 0.0)
ob_lamp.lineart.crease_threshold = 0.0
ob_camera.location = (7.481, -6.508, 5.344)
ob_camera.rotation_euler = (1.109, 0.01082, 0.8149)
ob_camera.lock_rotations_4d = False
ob_camera.empty_display_type = 'ARROWS'
ob_camera.color = (0.0, 0.0, 0.0, 0.0)
ob_camera.display_type = 'WIRE'
ob_camera.lineart.crease_threshold = 0.0
ob_doorframe.location = (0.001715, 1.0, 1.757)
ob_doorframe.rotation_euler = (0.0, -0.0, -1.571)
ob_doorframe.scale = (0.03819, 0.8675, 1.77)
ob_doorframe.lock_rotations_4d = False
ob_doorframe.empty_display_type = 'ARROWS'
ob_doorframe.lineart.crease_threshold = 0.0
ob_cube.location = (0.0, 0.0, 0.9864)
ob_cube.lock_rotations_4d = False
ob_cube.empty_display_type = 'ARROWS'
ob_cube.lineart.crease_threshold = 0.0
ob_doorknob.location = (-0.6514, 0.9622, 1.757)
ob_doorknob.rotation_euler = (1.571, 1.571, 0.0)
ob_doorknob.scale = (0.08106, 0.06978, 0.06501)
ob_doorknob.lineart.crease_threshold = 0.0
_m = ob_doorknob.modifiers.new('Subsurf', 'SUBSURF')
_m.uv_smooth = 'PRESERVE_CORNERS'
_m.quality = 1
_m.render_levels = 1
_m.show_only_control_edges = False
ob_doorknob_001.location = (-0.6514, 1.038, 1.757)
ob_doorknob_001.rotation_euler = (-1.571, 4.712, 0.0)
ob_doorknob_001.scale = (0.08106, 0.06978, 0.06501)
ob_doorknob_001.lineart.crease_threshold = 0.0
_m = ob_doorknob_001.modifiers.new('Subsurf', 'SUBSURF')
_m.uv_smooth = 'PRESERVE_CORNERS'
_m.quality = 1
_m.render_levels = 1
_m.show_only_control_edges = False

# ---- collection membership
col_collection_1.objects.link(ob_door)
col_collection_1.objects.link(ob_lamp)
col_collection_1.objects.link(ob_camera)
col_collection_1.objects.link(ob_doorframe)
col_collection_1.objects.link(ob_cube)
col_collection_2.objects.link(ob_doorknob)
col_collection_2.objects.link(ob_doorknob_001)

# ---- scene / render settings (as saved in the file)
scene.camera = ob_camera
scene.frame_start = 1; scene.frame_end = 250; scene.frame_set(1)
scene.render.engine = 'BLENDER_EEVEE_NEXT'
scene.render.resolution_percentage = 50
scene.render.dither_intensity = 0.0
scene.cycles.use_denoising = False
scene.cycles.samples = 10
scene.cycles.sampling_pattern = 'TABULATED_SOBOL'
scene.cycles.light_sampling_threshold = 0.0
scene.cycles.use_adaptive_sampling = False
scene.cycles.use_light_tree = False
scene.cycles.blur_glossy = 0.0
scene.cycles.pixel_filter_type = 'GAUSSIAN'
scene.cycles.sample_clamp_indirect = 0.0
scene.view_settings.view_transform = 'Standard'
bpy.context.view_layer.update()
